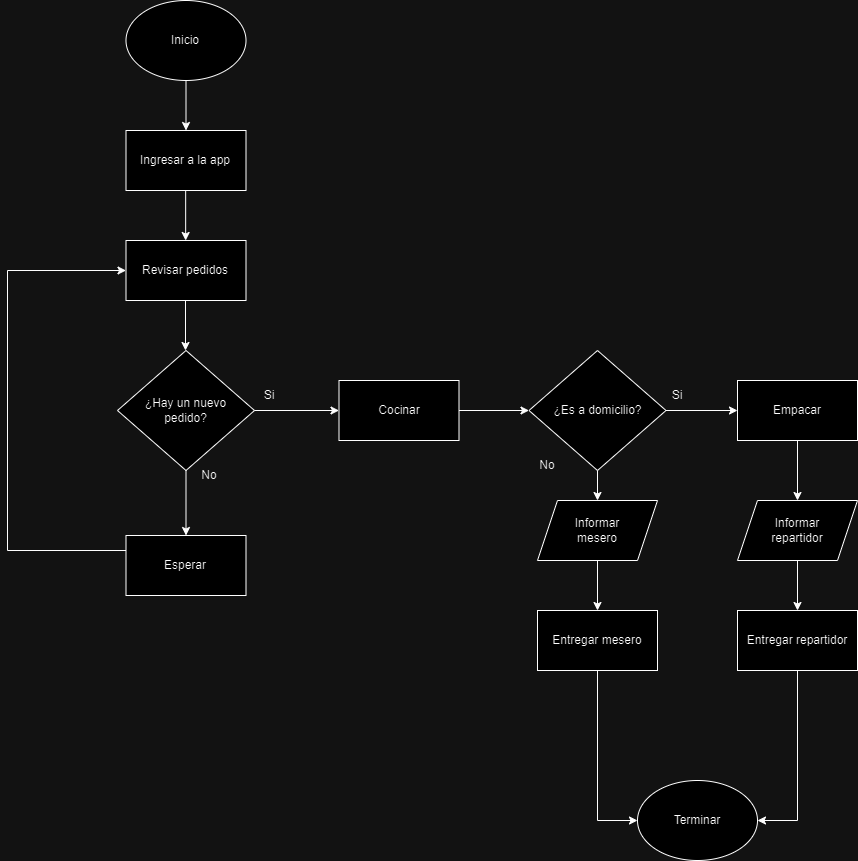

The diagram above was exported from draw.io. Its source (the exported page's mxGraphModel, read from the mxfile embedded in the PNG):
<mxGraphModel dx="1100" dy="585" grid="1" gridSize="10" guides="1" tooltips="1" connect="1" arrows="1" fold="1" page="1" pageScale="1" pageWidth="827" pageHeight="1169" math="0" shadow="0">
  <root>
    <mxCell id="0" />
    <mxCell id="1" parent="0" />
    <mxCell id="I_P1MUtx3kHMHWT4A5tl-2" value="" style="endArrow=classic;html=1;rounded=0;entryX=0.5;entryY=0;entryDx=0;entryDy=0;" parent="1" source="I_P1MUtx3kHMHWT4A5tl-4" target="I_P1MUtx3kHMHWT4A5tl-3" edge="1">
      <mxGeometry width="50" height="50" relative="1" as="geometry">
        <mxPoint x="248.5000000000001" y="99.99999999999994" as="sourcePoint" />
        <mxPoint x="248.5" y="150" as="targetPoint" />
      </mxGeometry>
    </mxCell>
    <mxCell id="I_P1MUtx3kHMHWT4A5tl-3" value="Ingresar a la app" style="rounded=0;whiteSpace=wrap;html=1;" parent="1" vertex="1">
      <mxGeometry x="188.5" y="150" width="120" height="60" as="geometry" />
    </mxCell>
    <mxCell id="I_P1MUtx3kHMHWT4A5tl-4" value="Inicio" style="ellipse;whiteSpace=wrap;html=1;" parent="1" vertex="1">
      <mxGeometry x="188.5" y="20" width="120" height="80" as="geometry" />
    </mxCell>
    <mxCell id="I_P1MUtx3kHMHWT4A5tl-5" value="" style="endArrow=classic;html=1;rounded=0;entryX=0.5;entryY=0;entryDx=0;entryDy=0;" parent="1" edge="1">
      <mxGeometry width="50" height="50" relative="1" as="geometry">
        <mxPoint x="248.15999999999997" y="210" as="sourcePoint" />
        <mxPoint x="248.15999999999997" y="260" as="targetPoint" />
      </mxGeometry>
    </mxCell>
    <mxCell id="siKJbixszW7sAVQwWHQW-3" value="¿Hay un nuevo&lt;br&gt;pedido?" style="rhombus;whiteSpace=wrap;html=1;" vertex="1" parent="1">
      <mxGeometry x="180" y="370" width="137" height="120" as="geometry" />
    </mxCell>
    <mxCell id="siKJbixszW7sAVQwWHQW-5" value="Revisar pedidos" style="rounded=0;whiteSpace=wrap;html=1;" vertex="1" parent="1">
      <mxGeometry x="188.5" y="260" width="120" height="60" as="geometry" />
    </mxCell>
    <mxCell id="siKJbixszW7sAVQwWHQW-6" value="" style="endArrow=classic;html=1;rounded=0;entryX=0.5;entryY=0;entryDx=0;entryDy=0;" edge="1" parent="1">
      <mxGeometry width="50" height="50" relative="1" as="geometry">
        <mxPoint x="247.99999999999994" y="320" as="sourcePoint" />
        <mxPoint x="247.99999999999994" y="370" as="targetPoint" />
      </mxGeometry>
    </mxCell>
    <mxCell id="siKJbixszW7sAVQwWHQW-9" value="" style="endArrow=classic;html=1;rounded=0;exitX=1;exitY=0.5;exitDx=0;exitDy=0;" edge="1" parent="1" source="siKJbixszW7sAVQwWHQW-3">
      <mxGeometry width="50" height="50" relative="1" as="geometry">
        <mxPoint x="321.5" y="430" as="sourcePoint" />
        <mxPoint x="401.5" y="430" as="targetPoint" />
      </mxGeometry>
    </mxCell>
    <mxCell id="siKJbixszW7sAVQwWHQW-10" value="Si" style="text;html=1;align=center;verticalAlign=middle;whiteSpace=wrap;rounded=0;" vertex="1" parent="1">
      <mxGeometry x="301.5" y="400" width="60" height="30" as="geometry" />
    </mxCell>
    <mxCell id="siKJbixszW7sAVQwWHQW-11" value="Cocinar" style="rounded=0;whiteSpace=wrap;html=1;" vertex="1" parent="1">
      <mxGeometry x="401.5" y="400" width="120" height="60" as="geometry" />
    </mxCell>
    <mxCell id="siKJbixszW7sAVQwWHQW-12" value="" style="endArrow=classic;html=1;rounded=0;" edge="1" parent="1">
      <mxGeometry width="50" height="50" relative="1" as="geometry">
        <mxPoint x="521.5" y="430" as="sourcePoint" />
        <mxPoint x="591.5" y="430" as="targetPoint" />
      </mxGeometry>
    </mxCell>
    <mxCell id="siKJbixszW7sAVQwWHQW-13" value="¿Es a domicilio?" style="rhombus;whiteSpace=wrap;html=1;" vertex="1" parent="1">
      <mxGeometry x="591.5" y="370" width="137" height="120" as="geometry" />
    </mxCell>
    <mxCell id="siKJbixszW7sAVQwWHQW-14" value="" style="endArrow=classic;html=1;rounded=0;" edge="1" parent="1">
      <mxGeometry width="50" height="50" relative="1" as="geometry">
        <mxPoint x="728.5" y="430" as="sourcePoint" />
        <mxPoint x="800" y="430" as="targetPoint" />
      </mxGeometry>
    </mxCell>
    <mxCell id="siKJbixszW7sAVQwWHQW-15" value="Si" style="text;html=1;align=center;verticalAlign=middle;whiteSpace=wrap;rounded=0;" vertex="1" parent="1">
      <mxGeometry x="710" y="400" width="60" height="30" as="geometry" />
    </mxCell>
    <mxCell id="siKJbixszW7sAVQwWHQW-16" value="Empacar" style="rounded=0;whiteSpace=wrap;html=1;" vertex="1" parent="1">
      <mxGeometry x="800" y="400" width="120" height="60" as="geometry" />
    </mxCell>
    <mxCell id="siKJbixszW7sAVQwWHQW-17" value="" style="endArrow=classic;html=1;rounded=0;exitX=0.5;exitY=1;exitDx=0;exitDy=0;entryX=0.5;entryY=0;entryDx=0;entryDy=0;" edge="1" parent="1" source="siKJbixszW7sAVQwWHQW-13" target="siKJbixszW7sAVQwWHQW-23">
      <mxGeometry width="50" height="50" relative="1" as="geometry">
        <mxPoint x="680" y="520" as="sourcePoint" />
        <mxPoint x="660" y="530" as="targetPoint" />
      </mxGeometry>
    </mxCell>
    <mxCell id="siKJbixszW7sAVQwWHQW-18" value="Entregar mesero" style="rounded=0;whiteSpace=wrap;html=1;" vertex="1" parent="1">
      <mxGeometry x="600" y="630" width="120" height="60" as="geometry" />
    </mxCell>
    <mxCell id="siKJbixszW7sAVQwWHQW-19" value="No" style="text;html=1;align=center;verticalAlign=middle;whiteSpace=wrap;rounded=0;" vertex="1" parent="1">
      <mxGeometry x="580" y="470" width="60" height="30" as="geometry" />
    </mxCell>
    <mxCell id="siKJbixszW7sAVQwWHQW-21" value="Entregar repartidor" style="rounded=0;whiteSpace=wrap;html=1;" vertex="1" parent="1">
      <mxGeometry x="800" y="630" width="120" height="60" as="geometry" />
    </mxCell>
    <mxCell id="siKJbixszW7sAVQwWHQW-23" value="Informar&lt;br&gt;mesero" style="shape=parallelogram;perimeter=parallelogramPerimeter;whiteSpace=wrap;html=1;fixedSize=1;" vertex="1" parent="1">
      <mxGeometry x="600" y="520" width="120" height="60" as="geometry" />
    </mxCell>
    <mxCell id="siKJbixszW7sAVQwWHQW-24" value="Informar&lt;br&gt;repartidor" style="shape=parallelogram;perimeter=parallelogramPerimeter;whiteSpace=wrap;html=1;fixedSize=1;" vertex="1" parent="1">
      <mxGeometry x="800" y="520" width="120" height="60" as="geometry" />
    </mxCell>
    <mxCell id="siKJbixszW7sAVQwWHQW-25" value="" style="endArrow=classic;html=1;rounded=0;exitX=0.5;exitY=1;exitDx=0;exitDy=0;entryX=0.5;entryY=0;entryDx=0;entryDy=0;" edge="1" parent="1" source="siKJbixszW7sAVQwWHQW-16" target="siKJbixszW7sAVQwWHQW-24">
      <mxGeometry width="50" height="50" relative="1" as="geometry">
        <mxPoint x="670" y="500" as="sourcePoint" />
        <mxPoint x="670" y="540" as="targetPoint" />
      </mxGeometry>
    </mxCell>
    <mxCell id="siKJbixszW7sAVQwWHQW-26" value="" style="endArrow=classic;html=1;rounded=0;exitX=0.5;exitY=1;exitDx=0;exitDy=0;entryX=0.5;entryY=0;entryDx=0;entryDy=0;" edge="1" parent="1" source="siKJbixszW7sAVQwWHQW-24" target="siKJbixszW7sAVQwWHQW-21">
      <mxGeometry width="50" height="50" relative="1" as="geometry">
        <mxPoint x="870" y="470" as="sourcePoint" />
        <mxPoint x="870" y="520" as="targetPoint" />
      </mxGeometry>
    </mxCell>
    <mxCell id="siKJbixszW7sAVQwWHQW-27" value="" style="endArrow=classic;html=1;rounded=0;exitX=0.5;exitY=1;exitDx=0;exitDy=0;entryX=0.5;entryY=0;entryDx=0;entryDy=0;" edge="1" parent="1" source="siKJbixszW7sAVQwWHQW-23" target="siKJbixszW7sAVQwWHQW-18">
      <mxGeometry width="50" height="50" relative="1" as="geometry">
        <mxPoint x="670" y="500" as="sourcePoint" />
        <mxPoint x="670" y="540" as="targetPoint" />
      </mxGeometry>
    </mxCell>
    <mxCell id="siKJbixszW7sAVQwWHQW-28" value="" style="endArrow=classic;html=1;rounded=0;exitX=0.5;exitY=1;exitDx=0;exitDy=0;entryX=0.5;entryY=0;entryDx=0;entryDy=0;" edge="1" parent="1" source="siKJbixszW7sAVQwWHQW-3" target="siKJbixszW7sAVQwWHQW-30">
      <mxGeometry width="50" height="50" relative="1" as="geometry">
        <mxPoint x="327" y="440" as="sourcePoint" />
        <mxPoint x="250" y="550" as="targetPoint" />
      </mxGeometry>
    </mxCell>
    <mxCell id="siKJbixszW7sAVQwWHQW-29" value="No" style="text;html=1;align=center;verticalAlign=middle;whiteSpace=wrap;rounded=0;" vertex="1" parent="1">
      <mxGeometry x="241.5" y="480" width="60" height="30" as="geometry" />
    </mxCell>
    <mxCell id="siKJbixszW7sAVQwWHQW-30" value="Esperar" style="rounded=0;whiteSpace=wrap;html=1;" vertex="1" parent="1">
      <mxGeometry x="188.5" y="555" width="120" height="60" as="geometry" />
    </mxCell>
    <mxCell id="siKJbixszW7sAVQwWHQW-31" value="Terminar" style="ellipse;whiteSpace=wrap;html=1;" vertex="1" parent="1">
      <mxGeometry x="700" y="800" width="120" height="80" as="geometry" />
    </mxCell>
    <mxCell id="siKJbixszW7sAVQwWHQW-33" value="" style="endArrow=classic;html=1;rounded=0;exitX=0.5;exitY=1;exitDx=0;exitDy=0;entryX=0;entryY=0.5;entryDx=0;entryDy=0;" edge="1" parent="1" source="siKJbixszW7sAVQwWHQW-18" target="siKJbixszW7sAVQwWHQW-31">
      <mxGeometry width="50" height="50" relative="1" as="geometry">
        <mxPoint x="670" y="580" as="sourcePoint" />
        <mxPoint x="690" y="840" as="targetPoint" />
        <Array as="points">
          <mxPoint x="660" y="840" />
        </Array>
      </mxGeometry>
    </mxCell>
    <mxCell id="siKJbixszW7sAVQwWHQW-34" value="" style="endArrow=classic;html=1;rounded=0;exitX=0.5;exitY=1;exitDx=0;exitDy=0;entryX=1;entryY=0.5;entryDx=0;entryDy=0;" edge="1" parent="1" source="siKJbixszW7sAVQwWHQW-21" target="siKJbixszW7sAVQwWHQW-31">
      <mxGeometry width="50" height="50" relative="1" as="geometry">
        <mxPoint x="720" y="690" as="sourcePoint" />
        <mxPoint x="850" y="910" as="targetPoint" />
        <Array as="points">
          <mxPoint x="860" y="840" />
        </Array>
      </mxGeometry>
    </mxCell>
    <mxCell id="siKJbixszW7sAVQwWHQW-35" value="" style="endArrow=classic;html=1;rounded=0;exitX=0;exitY=0.25;exitDx=0;exitDy=0;entryX=0;entryY=0.5;entryDx=0;entryDy=0;" edge="1" parent="1" source="siKJbixszW7sAVQwWHQW-30" target="siKJbixszW7sAVQwWHQW-5">
      <mxGeometry width="50" height="50" relative="1" as="geometry">
        <mxPoint x="331.07" y="600" as="sourcePoint" />
        <mxPoint x="331.07" y="740" as="targetPoint" />
        <Array as="points">
          <mxPoint x="70" y="570" />
          <mxPoint x="70" y="290" />
        </Array>
      </mxGeometry>
    </mxCell>
  </root>
</mxGraphModel>